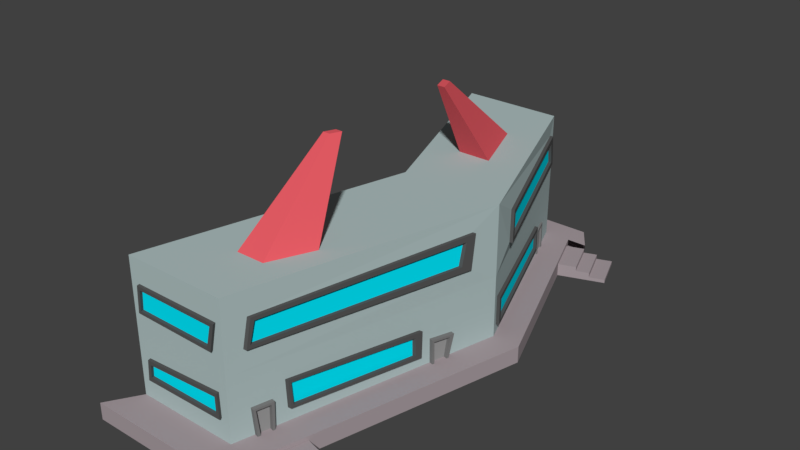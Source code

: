 # Source: centrocomercial.blend  (saved by Blender 2.79.0; exported with 4.5.12 LTS)
import bpy
from mathutils import Matrix  # noqa: F401  (used for matrix-valued properties, if any)

bpy.ops.wm.read_factory_settings(use_empty=True)
scene = bpy.context.scene
scene.name = 'Scene'

# ---- collections
col_collection_1 = bpy.data.collections.new('Collection 1'); scene.collection.children.link(col_collection_1)

# ---- materials (node trees are filled in below, after node groups)
mat_material = bpy.data.materials.new('Material')
mat_material.alpha_threshold = 0.0
mat_material.use_transparent_shadow = False
mat_material.diffuse_color = (0.4326, 0.5382, 0.5382, 1.0)
mat_material.roughness = 0.5
mat_material.line_color = (0.0, 0.0, 0.0, 1.0)
mat_material_001 = bpy.data.materials.new('Material.001')
mat_material_001.alpha_threshold = 0.0
mat_material_001.use_transparent_shadow = False
mat_material_001.diffuse_color = (0.09463, 0.09463, 0.09463, 1.0)
mat_material_001.roughness = 0.5
mat_material_001.line_color = (0.0, 0.0, 0.0, 1.0)
mat_material_002 = bpy.data.materials.new('Material.002')
mat_material_002.alpha_threshold = 0.0
mat_material_002.use_transparent_shadow = False
mat_material_002.diffuse_color = (0.2019, 0.2019, 0.2019, 1.0)
mat_material_002.roughness = 0.5
mat_material_002.line_color = (0.0, 0.0, 0.0, 1.0)
mat_material_003 = bpy.data.materials.new('Material.003')
mat_material_003.alpha_threshold = 0.0
mat_material_003.use_transparent_shadow = False
mat_material_003.diffuse_color = (0.0, 0.8208, 1.0, 1.0)
mat_material_003.roughness = 0.5
mat_material_003.line_color = (0.0, 0.0, 0.0, 1.0)
mat_material_004 = bpy.data.materials.new('Material.004')
mat_material_004.alpha_threshold = 0.0
mat_material_004.use_transparent_shadow = False
mat_material_004.diffuse_color = (0.3185, 0.3185, 0.3185, 1.0)
mat_material_004.roughness = 0.5
mat_material_004.line_color = (0.0, 0.0, 0.0, 1.0)
mat_material_005 = bpy.data.materials.new('Material.005')
mat_material_005.alpha_threshold = 0.0
mat_material_005.use_transparent_shadow = False
mat_material_005.diffuse_color = (0.8, 0.1074, 0.1301, 1.0)
mat_material_005.roughness = 0.5
mat_material_005.line_color = (0.0, 0.0, 0.0, 1.0)
mat_material_006 = bpy.data.materials.new('Material.006')
mat_material_006.alpha_threshold = 0.0
mat_material_006.use_transparent_shadow = False
mat_material_006.diffuse_color = (0.3931, 0.3335, 0.3545, 1.0)
mat_material_006.roughness = 0.5
mat_material_006.line_color = (0.0, 0.0, 0.0, 1.0)

# ---- material node trees

# ---- world
world_world = bpy.data.worlds.new('World'); scene.world = world_world
world_world.color = (0.05088, 0.05088, 0.05088)
world_world.use_sun_shadow = False
world_world.sun_shadow_jitter_overblur = 0.0
world_world.cycles.sampling_method = 'MANUAL'

# ---- meshes
me_cube = bpy.data.meshes.new('Cube')
me_cube.from_pydata([(-1.448, 8.929, -1.0), (1.0, 2.352, -1.0), (-4.812, 8.929, -1.0), (-1.448, 8.929, 1.0), (1.0, 2.352, 1.0), (-4.812, 8.929, 1.0), (-1.17, -6.022, -1.0), (-4.534, -6.022, -1.0), (-1.17, -6.022, 1.0), (-4.534, -6.022, 1.0), (-1.448, 8.929, 3.302), (1.0, 2.352, 3.302), (-4.812, 8.929, 3.302), (-2.363, 2.352, 3.302), (-1.17, -6.022, 3.302), (-4.534, -6.022, 3.302), (-1.0, -2.766, 3.302), (-1.932, -2.766, 3.302), (-1.602, -4.157, 3.302), (-2.533, -4.157, 3.302), (-1.758, 6.701, 3.302), (-0.9687, 4.58, 3.302), (-2.843, 6.701, 3.302), (-2.053, 4.58, 3.302), (-1.079, 7.938, -1.0), (-0.8585, 7.345, -1.0), (-0.8451, 7.309, -0.1042), (-1.064, 7.898, -0.08623), (-0.8628, -4.835, -1.0), (-0.9946, -5.344, -1.0), (-1.013, -5.415, -0.1255), (-0.8568, -4.812, -0.1209), (0.5552, 0.6362, -1.0), (0.4102, 0.07665, -1.0), (0.408, 0.06799, -0.1988), (0.6011, 0.8134, -0.2515), (-3.584, 8.929, -1.0), (-4.09, 8.929, -1.0), (-3.603, 8.929, -0.1694), (-4.078, 8.929, -0.1667), (0.9241, 2.556, 0.2341), (0.9254, 2.553, -0.7173), (-0.7527, 7.061, -0.6716), (-0.7451, 7.04, 0.2059), (-0.7459, -4.384, -0.5744), (-0.7551, -4.42, 0.3217), (0.3173, -0.2817, 0.2108), (0.3115, -0.3041, -0.6516), (-1.71, 8.929, 0.203), (-1.71, 8.929, -0.5252), (-3.397, 8.929, -0.5735), (-3.438, 8.929, 0.1361), (-4.144, -6.022, 0.3322), (-4.196, -6.022, -0.3295), (-1.435, -6.022, -0.2984), (-1.46, -6.022, 0.4811), (-0.9928, -5.337, 2.544), (-1.034, -5.494, 1.664), (0.751, 1.325, 1.609), (0.7807, 1.44, 2.725), (0.6815, 3.446, 2.633), (0.7555, 3.318, 1.643), (-1.356, 8.682, 1.715), (-1.356, 8.609, 2.729), (-1.628, 8.929, 1.727), (-1.625, 8.929, 2.784), (-4.543, 8.929, 2.75), (-4.484, 8.929, 1.755), (-4.228, -6.022, 2.562), (-4.279, -6.022, 1.724), (-1.543, -6.022, 1.679), (-1.353, -6.022, 2.557)], [], [(3, 5, 12, 66, 67, 64, 65, 10), (0, 3, 4, 1, 41, 40, 43, 42, 25, 26, 27, 24), (3, 0, 49, 48, 51, 5), (6, 8, 9, 7, 53, 52, 55, 54), (1, 4, 46, 47, 44, 45, 8, 6, 29, 30, 31, 28, 33, 34, 35, 32), (13, 11, 21, 23), (15, 14, 18, 19), (8, 57, 56, 59, 11, 14), (4, 3, 62, 61), (9, 69, 68, 71, 14, 15), (11, 13, 17, 16), (13, 15, 19, 17), (14, 11, 16, 18), (11, 10, 20, 21), (12, 13, 23, 22), (10, 12, 22, 20), (25, 42, 41, 1), (8, 45, 46, 4), (5, 51, 50, 49, 0, 36, 38, 39, 37, 2), (54, 53, 7, 6), (11, 59, 58, 57, 8, 4), (60, 63, 62, 3, 10, 11, 4, 61), (10, 65, 66, 12), (14, 71, 70, 69, 9, 8)])
me_cube.materials.append(mat_material)
me_cube.use_remesh_preserve_volume = False
me_cube.use_remesh_preserve_attributes = False
me_cube.use_mirror_vertex_groups = False
me_cube.update()
me_cube_002 = bpy.data.meshes.new('Cube.002')
me_cube_002.from_pydata([(0.9241, 2.556, 0.2341), (0.9254, 2.553, -0.7173), (-0.7527, 7.061, -0.6716), (-0.7451, 7.04, 0.2059), (-0.7459, -4.384, -0.5744), (-0.7551, -4.42, 0.3217), (0.3173, -0.2817, 0.2108), (0.3115, -0.3041, -0.6516), (-1.71, 8.929, 0.203), (-1.71, 8.929, -0.5252), (-3.397, 8.929, -0.5735), (-3.438, 8.929, 0.1361), (-4.144, -6.022, 0.3322), (-4.196, -6.022, -0.3295), (-1.435, -6.022, -0.2984), (-1.46, -6.022, 0.4811), (-0.9928, -5.337, 2.544), (-1.034, -5.494, 1.664), (0.751, 1.325, 1.609), (0.7807, 1.44, 2.725), (0.6815, 3.446, 2.633), (0.7555, 3.318, 1.643), (-1.356, 8.682, 1.715), (-1.356, 8.609, 2.729), (-1.628, 8.929, 1.727), (-1.625, 8.929, 2.784), (-4.543, 8.929, 2.75), (-4.484, 8.929, 1.755), (-4.228, -6.022, 2.562), (-4.279, -6.022, 1.724), (-1.543, -6.022, 1.679), (-1.353, -6.022, 2.557), (-0.9669, -5.238, 2.433), (-1.005, -5.385, 1.774), (0.6643, 0.994, 1.813), (0.6995, 1.129, 2.543), (0.6881, 3.481, 1.764), (0.6343, 3.573, 2.51), (-1.253, 8.36, 2.567), (-1.28, 8.477, 1.876), (-1.794, 8.929, 2.572), (-1.761, 8.929, 1.871), (-4.322, 8.929, 1.919), (-4.357, 8.929, 2.598), (-4.18, -6.022, 1.814), (-4.13, -6.022, 2.459), (-1.499, -6.022, 2.447), (-1.654, -6.022, 1.797), (-4.04, -6.022, 0.2127), (-4.074, -6.022, -0.1967), (-1.539, -6.022, -0.189), (-1.552, -6.022, 0.3564), (-0.7347, -4.341, 0.2284), (-0.7239, -4.299, -0.4911), (0.2592, -0.5058, -0.5372), (0.2575, -0.5124, 0.07507), (0.8735, 2.692, -0.6114), (0.8715, 2.698, 0.1069), (-0.7033, 6.928, 0.09124), (-0.7134, 6.955, -0.5408), (-1.781, 8.929, 0.1013), (-1.794, 8.929, -0.4188), (-3.253, 8.929, -0.4503), (-3.303, 8.929, 0.06708), (1.035, 2.565, 0.2348), (1.036, 2.562, -0.7166), (-0.642, 7.07, -0.6709), (-0.6343, 7.049, 0.2066), (-0.6352, -4.375, -0.5737), (-0.6444, -4.41, 0.3224), (0.428, -0.2725, 0.2115), (0.4222, -0.2949, -0.6509), (-0.8821, -5.327, 2.545), (-0.923, -5.485, 1.665), (0.8617, 1.334, 1.609), (0.8914, 1.449, 2.726), (0.7922, 3.455, 2.634), (0.8662, 3.327, 1.643), (-1.246, 8.691, 1.716), (-1.245, 8.619, 2.73), (-0.8561, -5.228, 2.434), (-0.8943, -5.376, 1.775), (0.775, 1.003, 1.813), (0.8102, 1.139, 2.544), (0.7989, 3.49, 1.765), (0.745, 3.582, 2.511), (-1.142, 8.369, 2.567), (-1.169, 8.486, 1.877), (-0.6239, -4.331, 0.2291), (-0.6132, -4.29, -0.4904), (0.37, -0.4966, -0.5365), (0.3682, -0.5032, 0.07578), (0.9843, 2.701, -0.6106), (0.9822, 2.707, 0.1076), (-0.5925, 6.937, 0.09195), (-0.6027, 6.964, -0.54), (-4.12, -6.121, 0.3322), (-4.173, -6.121, -0.3295), (-1.411, -6.121, -0.2984), (-1.436, -6.121, 0.4811), (-4.204, -6.121, 2.562), (-4.255, -6.121, 1.724), (-1.52, -6.121, 1.679), (-1.33, -6.121, 2.557), (-4.156, -6.121, 1.814), (-4.106, -6.121, 2.459), (-1.475, -6.121, 2.447), (-1.63, -6.121, 1.797), (-4.016, -6.121, 0.2127), (-4.051, -6.121, -0.1967), (-1.515, -6.121, -0.189), (-1.529, -6.121, 0.3564), (-1.71, 9.033, 0.203), (-1.71, 9.033, -0.5252), (-3.397, 9.033, -0.5735), (-3.438, 9.033, 0.1361), (-1.628, 9.033, 1.727), (-1.625, 9.033, 2.784), (-4.543, 9.033, 2.75), (-4.484, 9.033, 1.755), (-1.794, 9.033, 2.572), (-1.761, 9.033, 1.871), (-4.322, 9.033, 1.919), (-4.357, 9.033, 2.598), (-1.781, 9.033, 0.1013), (-1.794, 9.033, -0.4188), (-3.253, 9.033, -0.4503), (-3.303, 9.033, 0.06708)], [], [(6, 5, 69, 70), (59, 56, 92, 95), (42, 41, 121, 122), (12, 13, 97, 96), (23, 20, 76, 79), (5, 4, 68, 69), (61, 60, 124, 125), (47, 44, 104, 107), (58, 59, 95, 94), (22, 23, 79, 78), (27, 26, 118, 119), (46, 47, 107, 106), (66, 67, 64, 65, 92, 93, 94, 95), (48, 51, 111, 108), (57, 58, 94, 93), (21, 22, 78, 77), (41, 40, 120, 121), (69, 88, 91, 90, 71, 70), (74, 75, 83, 82, 81, 73), (77, 78, 87, 84), (73, 81, 80, 83, 75, 72), (85, 86, 87, 78, 79, 76, 77, 84), (71, 90, 89, 88, 69, 68), (95, 92, 65, 66), (33, 32, 80, 81), (7, 6, 70, 71), (34, 33, 81, 82), (4, 7, 71, 68), (35, 34, 82, 83), (16, 17, 73, 72), (32, 35, 83, 80), (53, 52, 88, 89), (17, 18, 74, 73), (54, 53, 89, 90), (18, 19, 75, 74), (55, 54, 90, 91), (0, 1, 65, 64), (19, 16, 72, 75), (36, 37, 85, 84), (52, 55, 91, 88), (1, 2, 66, 65), (37, 38, 86, 85), (2, 3, 67, 66), (38, 39, 87, 86), (3, 0, 64, 67), (20, 21, 77, 76), (39, 36, 84, 87), (56, 57, 93, 92), (98, 99, 96, 97, 109, 108, 111, 110), (102, 103, 106, 107, 104, 101), (101, 104, 105, 106, 103, 100), (110, 109, 97, 98), (13, 14, 98, 97), (28, 29, 101, 100), (14, 15, 99, 98), (49, 48, 108, 109), (29, 30, 102, 101), (15, 12, 96, 99), (50, 49, 109, 110), (44, 45, 105, 104), (30, 31, 103, 102), (51, 50, 110, 111), (45, 46, 106, 105), (31, 28, 100, 103), (114, 115, 127, 126, 125, 124, 112, 113), (117, 116, 121, 120, 123, 118), (118, 123, 122, 121, 116, 119), (112, 124, 127, 115), (24, 27, 119, 116), (62, 61, 125, 126), (43, 42, 122, 123), (63, 62, 126, 127), (40, 43, 123, 120), (60, 63, 127, 124), (8, 9, 113, 112), (9, 10, 114, 113), (25, 24, 116, 117), (10, 11, 115, 114), (26, 25, 117, 118), (11, 8, 112, 115)])
me_cube_002.materials.append(mat_material_001)
me_cube_002.use_remesh_preserve_volume = False
me_cube_002.use_remesh_preserve_attributes = False
me_cube_002.use_mirror_vertex_groups = False
me_cube_002.update()
me_cube_004 = bpy.data.meshes.new('Cube.004')
me_cube_004.from_pydata([(-1.079, 7.938, -1.0), (-0.8585, 7.345, -1.0), (-0.8451, 7.309, -0.1042), (-1.064, 7.898, -0.08623), (-0.8628, -4.835, -1.0), (-0.9946, -5.344, -1.0), (-1.013, -5.415, -0.1255), (-0.8568, -4.812, -0.1209), (0.5552, 0.6362, -1.0), (0.4102, 0.07665, -1.0), (0.408, 0.06799, -0.1988), (0.6011, 0.8134, -0.2515), (-3.584, 8.929, -1.0), (-4.09, 8.929, -1.0), (-3.603, 8.929, -0.1694), (-4.078, 8.929, -0.1667), (-1.04, 7.833, -1.0), (-0.8805, 7.404, -1.0), (-0.8693, 7.374, -0.1852), (-1.036, 7.82, -0.1797), (0.5374, 0.5676, -1.0), (0.428, 0.1455, -1.0), (0.4258, 0.1367, -0.2819), (0.5659, 0.6775, -0.3196), (-0.8827, -4.912, -1.0), (-0.9718, -5.256, -1.0), (-0.9942, -5.342, -0.1913), (-0.8793, -4.899, -0.1947), (-3.654, 8.929, -1.0), (-4.004, 8.929, -1.0), (-3.668, 8.929, -0.2296), (-4.006, 8.929, -0.2335), (-0.8259, 7.424, -1.0), (-0.8039, 7.365, -1.0), (-0.7905, 7.329, -0.1042), (-1.01, 7.918, -0.08623), (-1.025, 7.958, -1.0), (-0.9859, 7.854, -1.0), (-0.8147, 7.394, -0.1852), (-0.981, 7.841, -0.1797), (-4.004, 9.015, -1.0), (-4.09, 9.015, -1.0), (-3.584, 9.015, -1.0), (-3.603, 9.015, -0.1694), (-4.078, 9.015, -0.1667), (-3.654, 9.015, -1.0), (-3.668, 9.015, -0.2296), (-4.006, 9.015, -0.2335), (-0.8442, -5.289, -1.0), (-0.867, -5.377, -1.0), (-0.8856, -5.449, -0.1255), (-0.7292, -4.845, -0.1209), (-0.7352, -4.868, -1.0), (0.5556, 0.1124, -1.0), (0.5378, 0.04358, -1.0), (0.5356, 0.03492, -0.1988), (0.7288, 0.7803, -0.2515), (0.6828, 0.6031, -1.0), (0.665, 0.5345, -1.0), (0.5534, 0.1036, -0.2819), (0.6935, 0.6444, -0.3196), (-0.7551, -4.945, -1.0), (-0.8666, -5.375, -0.1913), (-0.7517, -4.932, -0.1947)], [], [(16, 0, 36, 37), (21, 22, 59, 53), (5, 25, 48, 49), (15, 14, 43, 44), (36, 35, 34, 33, 32, 38, 39, 37), (18, 19, 39, 38), (3, 2, 34, 35), (1, 17, 32, 33), (19, 16, 37, 39), (0, 3, 35, 36), (17, 18, 38, 32), (2, 1, 33, 34), (41, 44, 43, 42, 45, 46, 47, 40), (29, 13, 41, 40), (31, 29, 40, 47), (28, 30, 46, 45), (12, 28, 45, 42), (13, 15, 44, 41), (14, 12, 42, 43), (30, 31, 47, 46), (52, 51, 50, 49, 48, 62, 63, 61), (57, 56, 55, 54, 53, 59, 60, 58), (8, 11, 56, 57), (6, 5, 49, 50), (22, 23, 60, 59), (7, 6, 50, 51), (23, 20, 58, 60), (24, 4, 52, 61), (4, 7, 51, 52), (25, 26, 62, 48), (9, 21, 53, 54), (20, 8, 57, 58), (26, 27, 63, 62), (10, 9, 54, 55), (27, 24, 61, 63), (11, 10, 55, 56)])
me_cube_004.materials.append(mat_material_002)
me_cube_004.use_remesh_preserve_volume = False
me_cube_004.use_remesh_preserve_attributes = False
me_cube_004.use_mirror_vertex_groups = False
me_cube_004.update()
me_cube_006 = bpy.data.meshes.new('Cube.006')
me_cube_006.from_pydata([(-0.9669, -5.238, 2.433), (-1.005, -5.385, 1.774), (0.6643, 0.994, 1.813), (0.6995, 1.129, 2.543), (0.6881, 3.481, 1.764), (0.6343, 3.573, 2.51), (-1.253, 8.36, 2.567), (-1.28, 8.477, 1.876), (-1.794, 8.929, 2.572), (-1.761, 8.929, 1.871), (-4.322, 8.929, 1.919), (-4.357, 8.929, 2.598), (-4.18, -6.022, 1.814), (-4.13, -6.022, 2.459), (-1.499, -6.022, 2.447), (-1.654, -6.022, 1.797), (-4.04, -6.022, 0.2127), (-4.074, -6.022, -0.1967), (-1.539, -6.022, -0.189), (-1.552, -6.022, 0.3564), (-0.7347, -4.341, 0.2284), (-0.7239, -4.299, -0.4911), (0.2592, -0.5058, -0.5372), (0.2575, -0.5124, 0.07507), (0.8735, 2.692, -0.6114), (0.8715, 2.698, 0.1069), (-0.7033, 6.928, 0.09124), (-0.7134, 6.955, -0.5408), (-1.781, 8.929, 0.1013), (-1.794, 8.929, -0.4188), (-3.253, 8.929, -0.4503), (-3.303, 8.929, 0.06708)], [], [(0, 1, 2, 3), (4, 7, 6, 5), (10, 11, 8, 9), (13, 12, 15, 14), (18, 19, 16, 17), (21, 22, 23, 20), (27, 26, 25, 24), (28, 29, 30, 31)])
me_cube_006.materials.append(mat_material_003)
me_cube_006.use_remesh_preserve_volume = False
me_cube_006.use_remesh_preserve_attributes = False
me_cube_006.use_mirror_vertex_groups = False
me_cube_006.update()
me_cube_008 = bpy.data.meshes.new('Cube.008')
me_cube_008.from_pydata([(-1.04, 7.833, -1.0), (-0.8805, 7.404, -1.0), (-0.8693, 7.374, -0.1852), (-1.036, 7.82, -0.1797), (0.5374, 0.5676, -1.0), (0.428, 0.1455, -1.0), (0.4258, 0.1367, -0.2819), (0.5659, 0.6775, -0.3196), (-0.8827, -4.912, -1.0), (-0.9718, -5.256, -1.0), (-0.9942, -5.342, -0.1913), (-0.8793, -4.899, -0.1947), (-3.654, 8.929, -1.0), (-4.004, 8.929, -1.0), (-3.668, 8.929, -0.2296), (-4.006, 8.929, -0.2335)], [], [(0, 3, 2, 1), (4, 7, 6, 5), (8, 11, 10, 9), (13, 15, 14, 12)])
me_cube_008.materials.append(mat_material_004)
me_cube_008.use_remesh_preserve_volume = False
me_cube_008.use_remesh_preserve_attributes = False
me_cube_008.use_mirror_vertex_groups = False
me_cube_008.update()
me_cube_010 = bpy.data.meshes.new('Cube.010')
me_cube_010.from_pydata([(-1.0, -2.766, 3.302), (-1.932, -2.766, 3.302), (-1.602, -4.157, 3.302), (-2.533, -4.157, 3.302), (-1.758, 6.701, 3.302), (-0.9687, 4.58, 3.302), (-2.843, 6.701, 3.302), (-2.053, 4.58, 3.302), (-1.639, -1.1, 5.871), (-1.859, -1.1, 5.871), (-1.781, -1.428, 5.871), (-2.001, -1.428, 5.871), (-1.818, 3.693, 5.871), (-1.632, 3.193, 5.871), (-2.073, 3.693, 5.871), (-1.887, 3.193, 5.871)], [], [(5, 4, 12, 13), (7, 5, 13, 15), (8, 9, 11, 10), (12, 14, 15, 13), (0, 1, 9, 8), (4, 6, 14, 12), (2, 0, 8, 10), (3, 2, 10, 11)])
me_cube_010.materials.append(mat_material_005)
me_cube_010.use_remesh_preserve_volume = False
me_cube_010.use_remesh_preserve_attributes = False
me_cube_010.use_mirror_vertex_groups = False
me_cube_010.update()
me_cube_012 = bpy.data.meshes.new('Cube.012')
me_cube_012.from_pydata([(-1.448, 8.929, -1.0), (1.0, 2.352, -1.0), (-4.812, 8.929, -1.0), (-1.17, -6.022, -1.0), (-4.534, -6.022, -1.0), (-0.5601, 8.929, -1.0), (1.888, 2.352, -1.0), (1.888, 2.352, -1.546), (-0.2822, -6.022, -1.0), (-0.5601, 8.929, -1.546), (-0.2822, -6.022, -1.546), (-1.993, 9.749, -1.0), (-5.357, 9.749, -1.0), (-1.993, 9.749, -1.546), (-5.357, 9.749, -1.546), (-1.105, 9.749, -1.546), (-1.105, 9.749, -1.0), (-1.806, -7.059, -1.0), (-5.169, -7.059, -1.0), (-1.806, -7.059, -1.546), (-5.169, -7.059, -1.546), (-0.9178, -7.059, -1.0), (-0.9178, -7.059, -1.546), (-1.079, 7.938, -1.0), (-0.8585, 7.345, -1.0), (-0.8628, -4.835, -1.0), (-0.9946, -5.344, -1.0), (0.5552, 0.6362, -1.0), (0.4102, 0.07665, -1.0), (-3.584, 8.929, -1.0), (-4.09, 8.929, -1.0), (-1.04, 7.833, -1.0), (-0.8805, 7.404, -1.0), (0.5374, 0.5676, -1.0), (0.428, 0.1455, -1.0), (-0.8827, -4.912, -1.0), (-0.9718, -5.256, -1.0), (-3.654, 8.929, -1.0), (-4.004, 8.929, -1.0), (0.4204, -6.022, -1.0), (0.4204, -6.022, -1.546), (-0.2153, -7.059, -1.0), (-0.2153, -7.059, -1.546), (0.1013, 8.929, -1.546), (0.1013, 8.929, -1.0), (-0.4436, 9.749, -1.546), (-0.4436, 9.749, -1.0), (0.1105, -4.527, -1.363), (0.1105, -4.527, -1.17), (1.148, -4.789, -1.428), (1.148, -4.789, -1.27), (-0.2175, -5.827, -1.363), (-0.2175, -5.827, -1.17), (0.8203, -6.089, -1.428), (0.8203, -6.089, -1.27), (0.7177, -4.68, -1.363), (0.7177, -4.68, -1.27), (0.3897, -5.981, -1.363), (0.3897, -5.981, -1.27), (0.3897, -5.981, -1.127), (-0.2175, -5.827, -1.127), (0.1105, -4.527, -1.127), (0.7177, -4.68, -1.127), (0.7177, -4.68, -1.541), (0.1105, -4.527, -1.541), (0.8203, -6.089, -1.541), (1.148, -4.789, -1.541), (0.3897, -5.981, -1.541), (-0.2175, -5.827, -1.541), (1.327, -6.217, -1.428), (1.655, -4.917, -1.428), (1.327, -6.217, -1.541), (1.655, -4.917, -1.541), (-0.4932, 8.699, -1.363), (-0.4932, 8.699, -1.17), (0.5126, 9.065, -1.428), (0.5126, 9.065, -1.27), (-0.03471, 7.438, -1.363), (-0.03471, 7.438, -1.17), (0.9711, 7.804, -1.428), (0.9711, 7.804, -1.27), (0.09529, 8.913, -1.363), (0.09529, 8.913, -1.27), (0.5538, 7.653, -1.363), (0.5538, 7.653, -1.27), (0.5538, 7.653, -1.127), (-0.03471, 7.438, -1.127), (-0.4932, 8.699, -1.127), (0.09529, 8.913, -1.127), (0.09529, 8.913, -1.541), (-0.4932, 8.699, -1.541), (0.9711, 7.804, -1.541), (0.5126, 9.065, -1.541), (0.5538, 7.653, -1.541), (-0.03471, 7.438, -1.541), (1.462, 7.983, -1.428), (1.004, 9.243, -1.428), (1.462, 7.983, -1.541), (1.004, 9.243, -1.541)], [], [(0, 23, 31, 32, 24, 1, 6, 5), (0, 5, 16, 11), (8, 3, 17, 21), (6, 8, 10, 7), (5, 6, 7, 9), (1, 27, 33, 34, 28, 25, 35, 36, 26, 3, 8, 6), (12, 11, 13, 14), (13, 11, 16, 15), (9, 15, 45, 43), (2, 30, 38, 37, 29, 0, 11, 12), (17, 19, 22, 21), (17, 18, 20, 19), (3, 4, 18, 17), (40, 39, 41, 42), (21, 22, 42, 41), (22, 10, 40, 42), (8, 21, 41, 39), (44, 43, 45, 46), (16, 5, 44, 46), (15, 16, 46, 45), (55, 56, 50, 49), (49, 50, 54, 53), (57, 58, 52, 51), (49, 53, 69, 70), (52, 58, 59, 60), (54, 50, 56, 58), (53, 54, 58, 57), (47, 48, 56, 55), (59, 62, 61, 60), (56, 48, 61, 62), (58, 56, 62, 59), (47, 55, 63, 64), (53, 57, 67, 65), (57, 51, 68, 67), (55, 49, 66, 63), (70, 69, 71, 72), (66, 49, 70, 72), (53, 65, 71, 69), (81, 82, 76, 75), (75, 76, 80, 79), (83, 84, 78, 77), (75, 79, 95, 96), (78, 84, 85, 86), (80, 76, 82, 84), (79, 80, 84, 83), (73, 74, 82, 81), (85, 88, 87, 86), (82, 74, 87, 88), (84, 82, 88, 85), (73, 81, 89, 90), (79, 83, 93, 91), (83, 77, 94, 93), (81, 75, 92, 89), (96, 95, 97, 98), (92, 75, 96, 98), (79, 91, 97, 95)])
me_cube_012.materials.append(mat_material_006)
me_cube_012.use_remesh_preserve_volume = False
me_cube_012.use_remesh_preserve_attributes = False
me_cube_012.use_mirror_vertex_groups = False
me_cube_012.update()

# ---- objects
ob_cube = bpy.data.objects.new('Cube', me_cube)
ob_cube_001 = bpy.data.objects.new('Cube.001', me_cube_002)
ob_cube_002 = bpy.data.objects.new('Cube.002', me_cube_004)
ob_cube_003 = bpy.data.objects.new('Cube.003', me_cube_006)
ob_cube_004 = bpy.data.objects.new('Cube.004', me_cube_008)
ob_cube_005 = bpy.data.objects.new('Cube.005', me_cube_010)
ob_cube_006 = bpy.data.objects.new('Cube.006', me_cube_012)

# ---- transforms, parenting, visibility, modifiers, constraints
ob_cube.location = (0.0, -0.8918, 0.0)
ob_cube.lock_rotations_4d = False
ob_cube.empty_display_type = 'ARROWS'
ob_cube.lineart.crease_threshold = 0.0
ob_cube_001.location = (0.0, -0.8918, 0.0)
ob_cube_001.lock_rotations_4d = False
ob_cube_001.empty_display_type = 'ARROWS'
ob_cube_001.lineart.crease_threshold = 0.0
ob_cube_002.location = (0.0, -0.8918, 0.0)
ob_cube_002.lock_rotations_4d = False
ob_cube_002.empty_display_type = 'ARROWS'
ob_cube_002.lineart.crease_threshold = 0.0
ob_cube_003.location = (0.0, -0.8918, 0.0)
ob_cube_003.lock_rotations_4d = False
ob_cube_003.empty_display_type = 'ARROWS'
ob_cube_003.lineart.crease_threshold = 0.0
ob_cube_004.location = (0.0, -0.8918, 0.0)
ob_cube_004.lock_rotations_4d = False
ob_cube_004.empty_display_type = 'ARROWS'
ob_cube_004.lineart.crease_threshold = 0.0
ob_cube_005.location = (0.0, -0.8918, 0.0)
ob_cube_005.lock_rotations_4d = False
ob_cube_005.empty_display_type = 'ARROWS'
ob_cube_005.lineart.crease_threshold = 0.0
ob_cube_006.location = (0.0, -0.8918, 0.0)
ob_cube_006.lock_rotations_4d = False
ob_cube_006.empty_display_type = 'ARROWS'
ob_cube_006.lineart.crease_threshold = 0.0

# ---- collection membership
col_collection_1.objects.link(ob_cube)
col_collection_1.objects.link(ob_cube_001)
col_collection_1.objects.link(ob_cube_002)
col_collection_1.objects.link(ob_cube_003)
col_collection_1.objects.link(ob_cube_004)
col_collection_1.objects.link(ob_cube_005)
col_collection_1.objects.link(ob_cube_006)

# ---- scene / render settings (as saved in the file)
scene.frame_start = 1; scene.frame_end = 250; scene.frame_set(1)
scene.render.engine = 'BLENDER_EEVEE_NEXT'
scene.render.resolution_percentage = 50
scene.render.dither_intensity = 0.0
scene.cycles.use_denoising = False
scene.cycles.samples = 128
scene.cycles.sampling_pattern = 'TABULATED_SOBOL'
scene.cycles.use_adaptive_sampling = False
scene.cycles.use_light_tree = False
scene.cycles.blur_glossy = 0.0
scene.cycles.sample_clamp_indirect = 0.0
scene.view_settings.view_transform = 'Standard'
bpy.context.view_layer.update()

# ---- added for rendering (the .blend has no active camera and no usable light): camera, sun
cam_auto = bpy.data.cameras.new('AutoCamera')
cam_auto.lens = 50.0
cam_auto.sensor_width = 36.0
cam_auto.clip_end = 1000.0
ob_auto_camera = bpy.data.objects.new('AutoCamera', cam_auto)
scene.collection.objects.link(ob_auto_camera)
ob_auto_camera.location = (16.5381, -21.4735, 16.7799)
ob_auto_camera.rotation_euler = (1.09748, -7.21219e-08, 0.694738)
scene.camera = ob_auto_camera
light_auto_sun = bpy.data.lights.new('AutoSun', 'SUN')
light_auto_sun.energy = 3.0
light_auto_sun.angle = 0.0523599
ob_auto_sun = bpy.data.objects.new('AutoSun', light_auto_sun)
scene.collection.objects.link(ob_auto_sun)
ob_auto_sun.rotation_euler = (0.872665, 0.174533, 0.523599)
bpy.context.view_layer.update()
